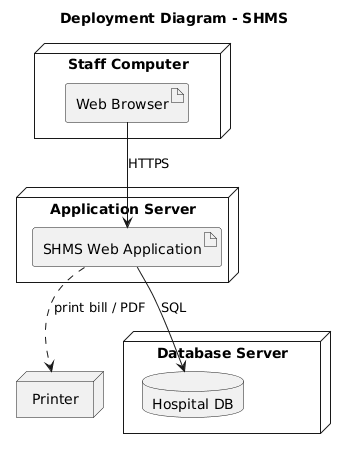

The diagram above was rendered by PlantUML. Its source (embedded in the PNG):
@startuml
title Deployment Diagram - SHMS

node "Staff Computer" as client {
  artifact "Web Browser" as browser
}

node "Application Server" as app {
  artifact "SHMS Web Application" as webapp
}

node "Database Server" as dbserver {
  database "Hospital DB" as db
}

node "Printer" as printer

browser --> webapp : HTTPS
webapp --> db : SQL
webapp ..> printer : print bill / PDF
@enduml